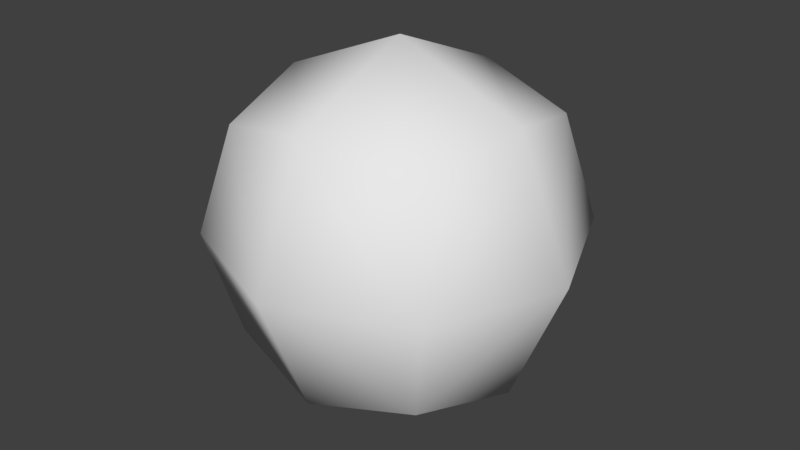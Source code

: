 # Source: Model_Test.blend  (saved by Blender 2.77.0; exported with 4.5.12 LTS)
import bpy
from mathutils import Matrix  # noqa: F401  (used for matrix-valued properties, if any)

bpy.ops.wm.read_factory_settings(use_empty=True)
scene = bpy.context.scene
scene.name = 'Scene'

# ---- collections
col_collection_1 = bpy.data.collections.new('Collection 1'); scene.collection.children.link(col_collection_1)

# ---- materials (node trees are filled in below, after node groups)
mat_material = bpy.data.materials.new('Material')
mat_material.alpha_threshold = 0.0
mat_material.use_transparent_shadow = False
mat_material.roughness = 0.5
mat_material.line_color = (0.0, 0.0, 0.0, 1.0)

# ---- material node trees

# ---- world
world_world = bpy.data.worlds.new('World'); scene.world = world_world
world_world.color = (0.05088, 0.05088, 0.05088)
world_world.use_sun_shadow = False
world_world.sun_shadow_jitter_overblur = 0.0
world_world.cycles.sampling_method = 'MANUAL'

# ---- meshes
me_cube = bpy.data.meshes.new('Cube')
me_cube.from_pydata([(1.0, 0.7, -1.0), (1.0, 0.7, 1.0), (-1.0, 0.7, 1.0), (-1.0, 0.7, -1.0), (1.0, 2.7, -1.0), (1.0, 2.7, 1.0), (-1.0, 2.7, 1.0), (-1.0, 2.7, -1.0), (1.225, 0.4753, 1.587e-08), (1.683e-07, 0.4753, -1.225), (1.225, 1.7, -1.225), (-8.565e-08, 0.4753, 1.225), (1.225, 1.7, 1.225), (-1.225, 0.4753, -2.831e-07), (-1.225, 1.7, 1.225), (-1.225, 1.7, -1.225), (1.225, 2.925, 9.748e-07), (4.022e-07, 2.925, -1.225), (-5.771e-07, 2.925, 1.225), (-1.225, 2.925, 2.568e-08), (3.824e-07, 1.7, -1.732), (-1.732, 1.7, -2.751e-07), (-4.504e-07, 1.7, 1.732), (1.732, 1.7, 5.134e-07), (-1.267e-07, 3.432, 5.917e-07), (-1.032e-07, -0.03205, -2.243e-07)], [], [(25, 11, 2, 13), (24, 19, 6, 18), (23, 16, 5, 12), (22, 18, 6, 14), (21, 19, 7, 15), (20, 9, 3, 15), (17, 20, 15, 7), (4, 10, 20, 17), (10, 0, 9, 20), (13, 21, 15, 3), (2, 14, 21, 13), (14, 6, 19, 21), (11, 22, 14, 2), (1, 12, 22, 11), (12, 5, 18, 22), (8, 23, 12, 1), (0, 10, 23, 8), (10, 4, 16, 23), (16, 24, 18, 5), (4, 17, 24, 16), (17, 7, 19, 24), (9, 25, 13, 3), (0, 8, 25, 9), (8, 1, 11, 25)])
me_cube.polygons.foreach_set('use_smooth', [True] * 24)
_uv = me_cube.uv_layers.new(name='UVMap')
_uv.uv.foreach_set('vector', [0.4987, 0.537, 0.4963, 0.7268, 0.3242, 0.7072, 0.3089, 0.5346, 0.4987, 0.5403, 0.3089, 0.5379, 0.3285, 0.3657, 0.5011, 0.3504, 0.9923, 0.5466, 0.6886, 0.5427, 0.6733, 0.3701, 0.8432, 0.2045, 0.505, 0.04681, 0.5011, 0.3504, 0.3285, 0.3657, 0.1629, 0.1959, 0.005229, 0.5341, 0.3089, 0.5379, 0.3242, 0.7105, 0.1543, 0.8761, 0.505, 0.04345, 0.5011, 0.3471, 0.3285, 0.3624, 0.1629, 0.1925, 0.4963, 0.7302, 0.4925, 0.9936, 0.1543, 0.8761, 0.3242, 0.7105, 0.669, 0.7149, 0.8346, 0.8847, 0.4925, 0.9936, 0.4963, 0.7302, 0.8432, 0.2011, 0.6733, 0.3667, 0.5011, 0.3471, 0.505, 0.04345, 0.3089, 0.5346, 0.005229, 0.5307, 0.1629, 0.1925, 0.3285, 0.3624, 0.3242, 0.7072, 0.1543, 0.8728, 0.005229, 0.5307, 0.3089, 0.5346, 0.1629, 0.1959, 0.3285, 0.3657, 0.3089, 0.5379, 0.005229, 0.5341, 0.4963, 0.7268, 0.495, 0.9935, 0.1543, 0.8728, 0.3242, 0.7072, 0.669, 0.7115, 0.8346, 0.8814, 0.495, 0.9935, 0.4963, 0.7268, 0.8432, 0.2045, 0.6733, 0.3701, 0.5011, 0.3504, 0.505, 0.04681, 0.6886, 0.5394, 0.9923, 0.5432, 0.8346, 0.8814, 0.669, 0.7115, 0.6733, 0.3667, 0.8432, 0.2011, 0.9923, 0.5432, 0.6886, 0.5394, 0.8346, 0.8847, 0.669, 0.7149, 0.6886, 0.5427, 0.9923, 0.5466, 0.6886, 0.5427, 0.4987, 0.5403, 0.5011, 0.3504, 0.6733, 0.3701, 0.669, 0.7149, 0.4963, 0.7302, 0.4987, 0.5403, 0.6886, 0.5427, 0.4963, 0.7302, 0.3242, 0.7105, 0.3089, 0.5379, 0.4987, 0.5403, 0.5011, 0.3471, 0.4987, 0.537, 0.3089, 0.5346, 0.3285, 0.3624, 0.6733, 0.3667, 0.6886, 0.5394, 0.4987, 0.537, 0.5011, 0.3471, 0.6886, 0.5394, 0.669, 0.7115, 0.4963, 0.7268, 0.4987, 0.537])
me_cube.materials.append(mat_material)
me_cube.use_remesh_preserve_volume = False
me_cube.use_remesh_preserve_attributes = False
me_cube.use_mirror_vertex_groups = False
me_cube.update()

# ---- objects
ob_cube = bpy.data.objects.new('Cube', me_cube)

# ---- transforms, parenting, visibility, modifiers, constraints
ob_cube.location = (0.0, 0.0, 0.0)
ob_cube.lock_rotations_4d = False
ob_cube.empty_display_type = 'ARROWS'
ob_cube.lineart.crease_threshold = 0.0

# ---- collection membership
col_collection_1.objects.link(ob_cube)

# ---- scene / render settings (as saved in the file)
scene.frame_start = 1; scene.frame_end = 250; scene.frame_set(1)
scene.render.engine = 'BLENDER_EEVEE_NEXT'
scene.render.resolution_percentage = 50
scene.render.dither_intensity = 0.0
scene.cycles.use_denoising = False
scene.cycles.samples = 128
scene.cycles.sampling_pattern = 'TABULATED_SOBOL'
scene.cycles.light_sampling_threshold = 0.0
scene.cycles.use_adaptive_sampling = False
scene.cycles.use_light_tree = False
scene.cycles.blur_glossy = 0.0
scene.cycles.sample_clamp_indirect = 0.0
scene.view_settings.view_transform = 'Standard'
bpy.context.view_layer.update()

# ---- added for rendering (the .blend has no active camera and no usable light): camera, sun
cam_auto = bpy.data.cameras.new('AutoCamera')
cam_auto.lens = 50.0
cam_auto.sensor_width = 36.0
cam_auto.clip_end = 1000.0
ob_auto_camera = bpy.data.objects.new('AutoCamera', cam_auto)
scene.collection.objects.link(ob_auto_camera)
ob_auto_camera.location = (5.55135, -4.96162, 4.44108)
ob_auto_camera.rotation_euler = (1.09748, -7.21219e-08, 0.694738)
scene.camera = ob_auto_camera
light_auto_sun = bpy.data.lights.new('AutoSun', 'SUN')
light_auto_sun.energy = 3.0
light_auto_sun.angle = 0.0523599
ob_auto_sun = bpy.data.objects.new('AutoSun', light_auto_sun)
scene.collection.objects.link(ob_auto_sun)
ob_auto_sun.rotation_euler = (0.872665, 0.174533, 0.523599)
bpy.context.view_layer.update()
